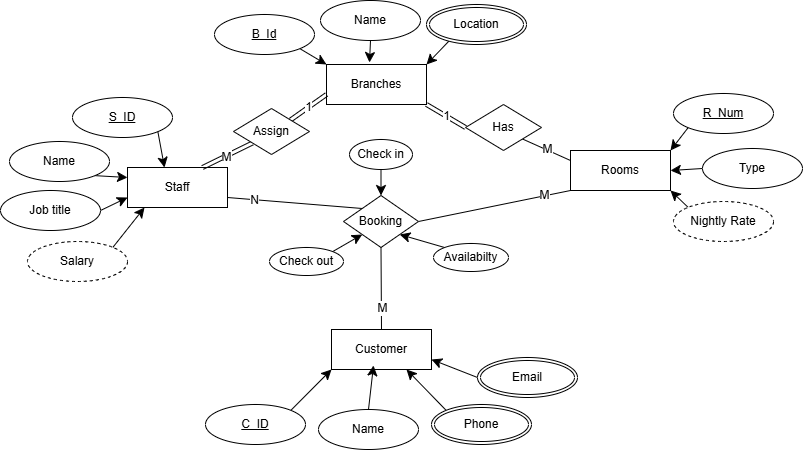

The diagram above was exported from draw.io. Its source (the exported page's mxGraphModel, read from the mxfile embedded in the PNG):
<mxGraphModel dx="1826" dy="1157" grid="0" gridSize="10" guides="1" tooltips="1" connect="1" arrows="1" fold="1" page="0" pageScale="1" pageWidth="850" pageHeight="1100" math="0" shadow="0">
  <root>
    <mxCell id="0" />
    <mxCell id="1" parent="0" />
    <mxCell id="dxI1CbYiC7R-kg2dkJQ_-17" value="1" style="edgeStyle=none;curved=1;rounded=0;orthogonalLoop=1;jettySize=auto;html=1;exitX=1;exitY=1;exitDx=0;exitDy=0;entryX=0;entryY=0.5;entryDx=0;entryDy=0;fontSize=12;endArrow=none;startFill=0;shape=link;" parent="1" source="dxI1CbYiC7R-kg2dkJQ_-1" target="dxI1CbYiC7R-kg2dkJQ_-15" edge="1">
      <mxGeometry relative="1" as="geometry" />
    </mxCell>
    <mxCell id="dxI1CbYiC7R-kg2dkJQ_-1" value="Branches" style="whiteSpace=wrap;html=1;align=center;" parent="1" vertex="1">
      <mxGeometry x="54" y="25" width="100" height="40" as="geometry" />
    </mxCell>
    <mxCell id="dxI1CbYiC7R-kg2dkJQ_-64" style="edgeStyle=none;curved=1;rounded=0;orthogonalLoop=1;jettySize=auto;html=1;exitX=0;exitY=1;exitDx=0;exitDy=0;entryX=1;entryY=0.5;entryDx=0;entryDy=0;fontSize=12;startSize=8;endSize=8;endArrow=none;startFill=0;" parent="1" source="dxI1CbYiC7R-kg2dkJQ_-2" target="dxI1CbYiC7R-kg2dkJQ_-41" edge="1">
      <mxGeometry relative="1" as="geometry" />
    </mxCell>
    <mxCell id="dxI1CbYiC7R-kg2dkJQ_-81" value="M" style="edgeLabel;html=1;align=center;verticalAlign=middle;resizable=0;points=[];fontSize=12;" parent="dxI1CbYiC7R-kg2dkJQ_-64" vertex="1" connectable="0">
      <mxGeometry x="-0.7368" y="5" relative="1" as="geometry">
        <mxPoint x="-8" y="-4" as="offset" />
      </mxGeometry>
    </mxCell>
    <mxCell id="dxI1CbYiC7R-kg2dkJQ_-2" value="Rooms" style="whiteSpace=wrap;html=1;align=center;" parent="1" vertex="1">
      <mxGeometry x="298" y="111" width="100" height="40" as="geometry" />
    </mxCell>
    <mxCell id="dxI1CbYiC7R-kg2dkJQ_-3" value="Customer" style="whiteSpace=wrap;html=1;align=center;" parent="1" vertex="1">
      <mxGeometry x="59" y="290" width="100" height="40" as="geometry" />
    </mxCell>
    <mxCell id="dxI1CbYiC7R-kg2dkJQ_-6" value="Staff" style="whiteSpace=wrap;html=1;align=center;" parent="1" vertex="1">
      <mxGeometry x="-145" y="128" width="100" height="40" as="geometry" />
    </mxCell>
    <mxCell id="dxI1CbYiC7R-kg2dkJQ_-8" value="Name" style="ellipse;whiteSpace=wrap;html=1;align=center;" parent="1" vertex="1">
      <mxGeometry x="48" y="-39" width="100" height="40" as="geometry" />
    </mxCell>
    <mxCell id="dxI1CbYiC7R-kg2dkJQ_-14" style="edgeStyle=none;curved=1;rounded=0;orthogonalLoop=1;jettySize=auto;html=1;exitX=1;exitY=1;exitDx=0;exitDy=0;entryX=0;entryY=0;entryDx=0;entryDy=0;fontSize=12;startSize=8;endSize=8;" parent="1" source="dxI1CbYiC7R-kg2dkJQ_-9" target="dxI1CbYiC7R-kg2dkJQ_-1" edge="1">
      <mxGeometry relative="1" as="geometry" />
    </mxCell>
    <mxCell id="dxI1CbYiC7R-kg2dkJQ_-9" value="B_Id" style="ellipse;whiteSpace=wrap;html=1;align=center;fontStyle=4" parent="1" vertex="1">
      <mxGeometry x="-58" y="-25" width="100" height="40" as="geometry" />
    </mxCell>
    <mxCell id="dxI1CbYiC7R-kg2dkJQ_-12" style="edgeStyle=none;curved=1;rounded=0;orthogonalLoop=1;jettySize=auto;html=1;exitX=0.23;exitY=0.9;exitDx=0;exitDy=0;entryX=1;entryY=0;entryDx=0;entryDy=0;fontSize=12;startSize=8;endSize=8;exitPerimeter=0;" parent="1" source="dxI1CbYiC7R-kg2dkJQ_-39" target="dxI1CbYiC7R-kg2dkJQ_-1" edge="1">
      <mxGeometry relative="1" as="geometry">
        <mxPoint x="167.64466094067257" y="0.1421356237310647" as="sourcePoint" />
      </mxGeometry>
    </mxCell>
    <mxCell id="dxI1CbYiC7R-kg2dkJQ_-11" value="S_ID" style="ellipse;whiteSpace=wrap;html=1;align=center;fontStyle=4" parent="1" vertex="1">
      <mxGeometry x="-200" y="58" width="100" height="40" as="geometry" />
    </mxCell>
    <mxCell id="dxI1CbYiC7R-kg2dkJQ_-13" style="edgeStyle=none;curved=1;rounded=0;orthogonalLoop=1;jettySize=auto;html=1;exitX=0.5;exitY=1;exitDx=0;exitDy=0;entryX=0.43;entryY=-0.05;entryDx=0;entryDy=0;entryPerimeter=0;fontSize=12;startSize=8;endSize=8;" parent="1" source="dxI1CbYiC7R-kg2dkJQ_-8" target="dxI1CbYiC7R-kg2dkJQ_-1" edge="1">
      <mxGeometry relative="1" as="geometry" />
    </mxCell>
    <mxCell id="dxI1CbYiC7R-kg2dkJQ_-16" style="edgeStyle=none;curved=1;rounded=0;orthogonalLoop=1;jettySize=auto;html=1;exitX=1;exitY=1;exitDx=0;exitDy=0;entryX=0;entryY=0.25;entryDx=0;entryDy=0;fontSize=12;startSize=8;endSize=8;endArrow=none;startFill=0;" parent="1" source="dxI1CbYiC7R-kg2dkJQ_-15" target="dxI1CbYiC7R-kg2dkJQ_-2" edge="1">
      <mxGeometry relative="1" as="geometry" />
    </mxCell>
    <mxCell id="dxI1CbYiC7R-kg2dkJQ_-80" value="M" style="edgeLabel;html=1;align=center;verticalAlign=middle;resizable=0;points=[];fontSize=12;" parent="dxI1CbYiC7R-kg2dkJQ_-16" vertex="1" connectable="0">
      <mxGeometry x="-0.0194" y="1" relative="1" as="geometry">
        <mxPoint as="offset" />
      </mxGeometry>
    </mxCell>
    <mxCell id="dxI1CbYiC7R-kg2dkJQ_-15" value="Has" style="shape=rhombus;perimeter=rhombusPerimeter;whiteSpace=wrap;html=1;align=center;" parent="1" vertex="1">
      <mxGeometry x="193" y="65" width="76" height="46" as="geometry" />
    </mxCell>
    <mxCell id="dxI1CbYiC7R-kg2dkJQ_-25" style="edgeStyle=none;curved=1;rounded=0;orthogonalLoop=1;jettySize=auto;html=1;exitX=0;exitY=0.5;exitDx=0;exitDy=0;entryX=1;entryY=0.5;entryDx=0;entryDy=0;fontSize=12;startSize=8;endSize=8;" parent="1" source="dxI1CbYiC7R-kg2dkJQ_-19" target="dxI1CbYiC7R-kg2dkJQ_-2" edge="1">
      <mxGeometry relative="1" as="geometry" />
    </mxCell>
    <mxCell id="dxI1CbYiC7R-kg2dkJQ_-19" value="Type" style="ellipse;whiteSpace=wrap;html=1;align=center;" parent="1" vertex="1">
      <mxGeometry x="430" y="109" width="100" height="40" as="geometry" />
    </mxCell>
    <mxCell id="dxI1CbYiC7R-kg2dkJQ_-24" style="edgeStyle=none;curved=1;rounded=0;orthogonalLoop=1;jettySize=auto;html=1;exitX=0;exitY=1;exitDx=0;exitDy=0;entryX=1;entryY=0;entryDx=0;entryDy=0;fontSize=12;startSize=8;endSize=8;" parent="1" source="dxI1CbYiC7R-kg2dkJQ_-20" target="dxI1CbYiC7R-kg2dkJQ_-2" edge="1">
      <mxGeometry relative="1" as="geometry" />
    </mxCell>
    <mxCell id="dxI1CbYiC7R-kg2dkJQ_-20" value="R_Num" style="ellipse;whiteSpace=wrap;html=1;align=center;fontStyle=4" parent="1" vertex="1">
      <mxGeometry x="401" y="54" width="100" height="40" as="geometry" />
    </mxCell>
    <mxCell id="dxI1CbYiC7R-kg2dkJQ_-22" style="edgeStyle=none;curved=1;rounded=0;orthogonalLoop=1;jettySize=auto;html=1;exitX=0;exitY=0;exitDx=0;exitDy=0;entryX=1;entryY=1;entryDx=0;entryDy=0;fontSize=12;startSize=8;endSize=8;" parent="1" source="dxI1CbYiC7R-kg2dkJQ_-21" target="dxI1CbYiC7R-kg2dkJQ_-2" edge="1">
      <mxGeometry relative="1" as="geometry" />
    </mxCell>
    <mxCell id="dxI1CbYiC7R-kg2dkJQ_-21" value="Nightly Rate" style="ellipse;whiteSpace=wrap;html=1;align=center;dashed=1;" parent="1" vertex="1">
      <mxGeometry x="401" y="162" width="100" height="40" as="geometry" />
    </mxCell>
    <mxCell id="dxI1CbYiC7R-kg2dkJQ_-31" value="Name" style="ellipse;whiteSpace=wrap;html=1;align=center;" parent="1" vertex="1">
      <mxGeometry x="46" y="370" width="100" height="40" as="geometry" />
    </mxCell>
    <mxCell id="dxI1CbYiC7R-kg2dkJQ_-35" style="edgeStyle=none;curved=1;rounded=0;orthogonalLoop=1;jettySize=auto;html=1;exitX=1;exitY=0;exitDx=0;exitDy=0;entryX=0;entryY=1;entryDx=0;entryDy=0;fontSize=12;startSize=8;endSize=8;" parent="1" source="dxI1CbYiC7R-kg2dkJQ_-32" target="dxI1CbYiC7R-kg2dkJQ_-3" edge="1">
      <mxGeometry relative="1" as="geometry" />
    </mxCell>
    <mxCell id="dxI1CbYiC7R-kg2dkJQ_-32" value="C_ID" style="ellipse;whiteSpace=wrap;html=1;align=center;fontStyle=4" parent="1" vertex="1">
      <mxGeometry x="-67" y="365" width="100" height="40" as="geometry" />
    </mxCell>
    <mxCell id="dxI1CbYiC7R-kg2dkJQ_-37" style="edgeStyle=none;curved=1;rounded=0;orthogonalLoop=1;jettySize=auto;html=1;exitX=0;exitY=0;exitDx=0;exitDy=0;entryX=0.75;entryY=1;entryDx=0;entryDy=0;fontSize=12;startSize=8;endSize=8;" parent="1" source="dxI1CbYiC7R-kg2dkJQ_-33" target="dxI1CbYiC7R-kg2dkJQ_-3" edge="1">
      <mxGeometry relative="1" as="geometry" />
    </mxCell>
    <mxCell id="dxI1CbYiC7R-kg2dkJQ_-33" value="Phone" style="ellipse;shape=doubleEllipse;margin=3;whiteSpace=wrap;html=1;align=center;" parent="1" vertex="1">
      <mxGeometry x="159" y="365" width="100" height="40" as="geometry" />
    </mxCell>
    <mxCell id="dxI1CbYiC7R-kg2dkJQ_-38" style="edgeStyle=none;curved=1;rounded=0;orthogonalLoop=1;jettySize=auto;html=1;exitX=0;exitY=0.5;exitDx=0;exitDy=0;entryX=1;entryY=0.75;entryDx=0;entryDy=0;fontSize=12;startSize=8;endSize=8;" parent="1" source="dxI1CbYiC7R-kg2dkJQ_-34" target="dxI1CbYiC7R-kg2dkJQ_-3" edge="1">
      <mxGeometry relative="1" as="geometry" />
    </mxCell>
    <mxCell id="dxI1CbYiC7R-kg2dkJQ_-34" value="Email" style="ellipse;shape=doubleEllipse;margin=3;whiteSpace=wrap;html=1;align=center;" parent="1" vertex="1">
      <mxGeometry x="205" y="318" width="100" height="40" as="geometry" />
    </mxCell>
    <mxCell id="dxI1CbYiC7R-kg2dkJQ_-36" style="edgeStyle=none;curved=1;rounded=0;orthogonalLoop=1;jettySize=auto;html=1;exitX=0.5;exitY=0;exitDx=0;exitDy=0;entryX=0.42;entryY=0.9;entryDx=0;entryDy=0;entryPerimeter=0;fontSize=12;startSize=8;endSize=8;" parent="1" source="dxI1CbYiC7R-kg2dkJQ_-31" target="dxI1CbYiC7R-kg2dkJQ_-3" edge="1">
      <mxGeometry relative="1" as="geometry" />
    </mxCell>
    <mxCell id="dxI1CbYiC7R-kg2dkJQ_-39" value="Location" style="ellipse;shape=doubleEllipse;margin=3;whiteSpace=wrap;html=1;align=center;" parent="1" vertex="1">
      <mxGeometry x="154" y="-35" width="100" height="40" as="geometry" />
    </mxCell>
    <mxCell id="dxI1CbYiC7R-kg2dkJQ_-65" style="edgeStyle=none;curved=1;rounded=0;orthogonalLoop=1;jettySize=auto;html=1;exitX=0.5;exitY=1;exitDx=0;exitDy=0;entryX=0.5;entryY=0;entryDx=0;entryDy=0;fontSize=12;startSize=8;endSize=8;endArrow=none;startFill=0;" parent="1" source="dxI1CbYiC7R-kg2dkJQ_-41" target="dxI1CbYiC7R-kg2dkJQ_-3" edge="1">
      <mxGeometry relative="1" as="geometry" />
    </mxCell>
    <mxCell id="dxI1CbYiC7R-kg2dkJQ_-82" value="M" style="edgeLabel;html=1;align=center;verticalAlign=middle;resizable=0;points=[];fontSize=12;" parent="dxI1CbYiC7R-kg2dkJQ_-65" vertex="1" connectable="0">
      <mxGeometry x="0.488" y="1" relative="1" as="geometry">
        <mxPoint as="offset" />
      </mxGeometry>
    </mxCell>
    <mxCell id="dxI1CbYiC7R-kg2dkJQ_-66" style="edgeStyle=none;curved=1;rounded=0;orthogonalLoop=1;jettySize=auto;html=1;exitX=0;exitY=0;exitDx=0;exitDy=0;entryX=1;entryY=0.75;entryDx=0;entryDy=0;fontSize=12;startSize=8;endSize=8;endArrow=none;startFill=0;" parent="1" source="dxI1CbYiC7R-kg2dkJQ_-41" target="dxI1CbYiC7R-kg2dkJQ_-6" edge="1">
      <mxGeometry relative="1" as="geometry" />
    </mxCell>
    <mxCell id="dxI1CbYiC7R-kg2dkJQ_-83" value="N" style="edgeLabel;html=1;align=center;verticalAlign=middle;resizable=0;points=[];fontSize=12;" parent="dxI1CbYiC7R-kg2dkJQ_-66" vertex="1" connectable="0">
      <mxGeometry x="0.6142" relative="1" as="geometry">
        <mxPoint as="offset" />
      </mxGeometry>
    </mxCell>
    <mxCell id="dxI1CbYiC7R-kg2dkJQ_-41" value="Booking" style="shape=rhombus;perimeter=rhombusPerimeter;whiteSpace=wrap;html=1;align=center;" parent="1" vertex="1">
      <mxGeometry x="71" y="156" width="75" height="52" as="geometry" />
    </mxCell>
    <mxCell id="dxI1CbYiC7R-kg2dkJQ_-69" style="edgeStyle=none;curved=1;rounded=0;orthogonalLoop=1;jettySize=auto;html=1;exitX=1;exitY=0;exitDx=0;exitDy=0;entryX=0;entryY=1;entryDx=0;entryDy=0;fontSize=12;startSize=8;endSize=8;" parent="1" source="dxI1CbYiC7R-kg2dkJQ_-46" target="dxI1CbYiC7R-kg2dkJQ_-41" edge="1">
      <mxGeometry relative="1" as="geometry" />
    </mxCell>
    <mxCell id="dxI1CbYiC7R-kg2dkJQ_-46" value="Check out" style="ellipse;whiteSpace=wrap;html=1;align=center;" parent="1" vertex="1">
      <mxGeometry x="-3" y="208" width="74" height="28" as="geometry" />
    </mxCell>
    <mxCell id="dxI1CbYiC7R-kg2dkJQ_-55" style="edgeStyle=none;curved=1;rounded=0;orthogonalLoop=1;jettySize=auto;html=1;exitX=0;exitY=1;exitDx=0;exitDy=0;entryX=0.75;entryY=0;entryDx=0;entryDy=0;fontSize=12;endArrow=none;startFill=0;shape=link;" parent="1" source="dxI1CbYiC7R-kg2dkJQ_-54" target="dxI1CbYiC7R-kg2dkJQ_-6" edge="1">
      <mxGeometry relative="1" as="geometry" />
    </mxCell>
    <mxCell id="dxI1CbYiC7R-kg2dkJQ_-84" value="M" style="edgeLabel;html=1;align=center;verticalAlign=middle;resizable=0;points=[];fontSize=12;" parent="dxI1CbYiC7R-kg2dkJQ_-55" vertex="1" connectable="0">
      <mxGeometry x="0.1481" y="2" relative="1" as="geometry">
        <mxPoint x="1" y="-2" as="offset" />
      </mxGeometry>
    </mxCell>
    <mxCell id="dxI1CbYiC7R-kg2dkJQ_-56" value="1" style="edgeStyle=none;curved=1;rounded=0;orthogonalLoop=1;jettySize=auto;html=1;exitX=1;exitY=0;exitDx=0;exitDy=0;entryX=0;entryY=0.75;entryDx=0;entryDy=0;fontSize=12;endArrow=none;startFill=0;shape=link;" parent="1" source="dxI1CbYiC7R-kg2dkJQ_-54" target="dxI1CbYiC7R-kg2dkJQ_-1" edge="1">
      <mxGeometry relative="1" as="geometry" />
    </mxCell>
    <mxCell id="dxI1CbYiC7R-kg2dkJQ_-54" value="Assign" style="shape=rhombus;perimeter=rhombusPerimeter;whiteSpace=wrap;html=1;align=center;" parent="1" vertex="1">
      <mxGeometry x="-39" y="69" width="76" height="46" as="geometry" />
    </mxCell>
    <mxCell id="dxI1CbYiC7R-kg2dkJQ_-67" style="edgeStyle=none;curved=1;rounded=0;orthogonalLoop=1;jettySize=auto;html=1;exitX=0;exitY=0;exitDx=0;exitDy=0;entryX=1;entryY=1;entryDx=0;entryDy=0;fontSize=12;startSize=8;endSize=8;" parent="1" source="dxI1CbYiC7R-kg2dkJQ_-62" target="dxI1CbYiC7R-kg2dkJQ_-41" edge="1">
      <mxGeometry relative="1" as="geometry" />
    </mxCell>
    <mxCell id="dxI1CbYiC7R-kg2dkJQ_-62" value="Availabilty" style="ellipse;whiteSpace=wrap;html=1;align=center;" parent="1" vertex="1">
      <mxGeometry x="161" y="204" width="75" height="28" as="geometry" />
    </mxCell>
    <mxCell id="dxI1CbYiC7R-kg2dkJQ_-70" style="edgeStyle=none;curved=1;rounded=0;orthogonalLoop=1;jettySize=auto;html=1;exitX=0.5;exitY=1;exitDx=0;exitDy=0;entryX=0.5;entryY=0;entryDx=0;entryDy=0;fontSize=12;startSize=8;endSize=8;" parent="1" source="dxI1CbYiC7R-kg2dkJQ_-68" target="dxI1CbYiC7R-kg2dkJQ_-41" edge="1">
      <mxGeometry relative="1" as="geometry" />
    </mxCell>
    <mxCell id="dxI1CbYiC7R-kg2dkJQ_-68" value="Check in" style="ellipse;whiteSpace=wrap;html=1;align=center;" parent="1" vertex="1">
      <mxGeometry x="77" y="100" width="63" height="30" as="geometry" />
    </mxCell>
    <mxCell id="dxI1CbYiC7R-kg2dkJQ_-77" style="edgeStyle=none;curved=1;rounded=0;orthogonalLoop=1;jettySize=auto;html=1;exitX=1;exitY=1;exitDx=0;exitDy=0;entryX=0;entryY=0.25;entryDx=0;entryDy=0;fontSize=12;startSize=8;endSize=8;" parent="1" source="dxI1CbYiC7R-kg2dkJQ_-71" target="dxI1CbYiC7R-kg2dkJQ_-6" edge="1">
      <mxGeometry relative="1" as="geometry" />
    </mxCell>
    <mxCell id="dxI1CbYiC7R-kg2dkJQ_-71" value="Name" style="ellipse;whiteSpace=wrap;html=1;align=center;" parent="1" vertex="1">
      <mxGeometry x="-263" y="102" width="100" height="40" as="geometry" />
    </mxCell>
    <mxCell id="dxI1CbYiC7R-kg2dkJQ_-78" style="edgeStyle=none;curved=1;rounded=0;orthogonalLoop=1;jettySize=auto;html=1;exitX=1;exitY=0.5;exitDx=0;exitDy=0;entryX=0;entryY=0.75;entryDx=0;entryDy=0;fontSize=12;startSize=8;endSize=8;" parent="1" source="dxI1CbYiC7R-kg2dkJQ_-72" target="dxI1CbYiC7R-kg2dkJQ_-6" edge="1">
      <mxGeometry relative="1" as="geometry" />
    </mxCell>
    <mxCell id="dxI1CbYiC7R-kg2dkJQ_-72" value="Job title" style="ellipse;whiteSpace=wrap;html=1;align=center;" parent="1" vertex="1">
      <mxGeometry x="-272" y="151" width="100" height="40" as="geometry" />
    </mxCell>
    <mxCell id="dxI1CbYiC7R-kg2dkJQ_-74" value="Salary" style="ellipse;whiteSpace=wrap;html=1;align=center;dashed=1;" parent="1" vertex="1">
      <mxGeometry x="-245" y="202" width="100" height="40" as="geometry" />
    </mxCell>
    <mxCell id="dxI1CbYiC7R-kg2dkJQ_-75" style="edgeStyle=none;curved=1;rounded=0;orthogonalLoop=1;jettySize=auto;html=1;exitX=1;exitY=0;exitDx=0;exitDy=0;entryX=0.17;entryY=1;entryDx=0;entryDy=0;entryPerimeter=0;fontSize=12;startSize=8;endSize=8;" parent="1" source="dxI1CbYiC7R-kg2dkJQ_-74" target="dxI1CbYiC7R-kg2dkJQ_-6" edge="1">
      <mxGeometry relative="1" as="geometry" />
    </mxCell>
    <mxCell id="dxI1CbYiC7R-kg2dkJQ_-76" style="edgeStyle=none;curved=1;rounded=0;orthogonalLoop=1;jettySize=auto;html=1;exitX=1;exitY=1;exitDx=0;exitDy=0;entryX=0.37;entryY=0;entryDx=0;entryDy=0;entryPerimeter=0;fontSize=12;startSize=8;endSize=8;" parent="1" source="dxI1CbYiC7R-kg2dkJQ_-11" target="dxI1CbYiC7R-kg2dkJQ_-6" edge="1">
      <mxGeometry relative="1" as="geometry" />
    </mxCell>
  </root>
</mxGraphModel>